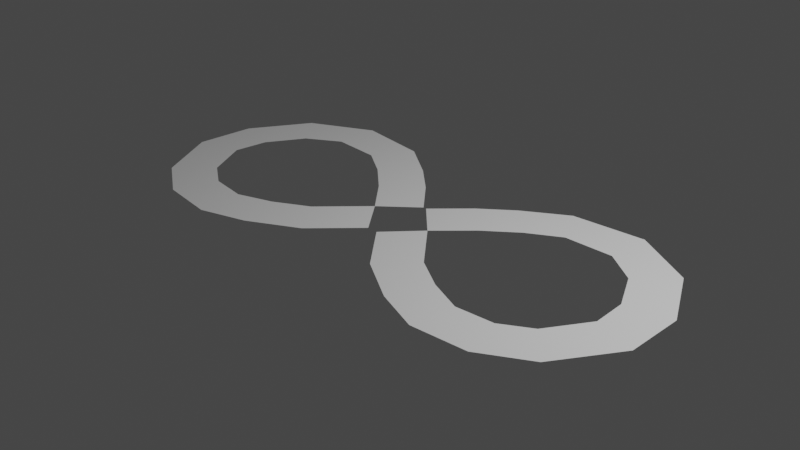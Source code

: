 # Source: cake.blend  (saved by Blender 2.82.7; exported with 4.5.12 LTS)
import bpy
from mathutils import Matrix  # noqa: F401  (used for matrix-valued properties, if any)

bpy.ops.wm.read_factory_settings(use_empty=True)
scene = bpy.context.scene
scene.name = 'Scene'

# ---- collections
col_collection = bpy.data.collections.new('Collection'); scene.collection.children.link(col_collection)
col_collection_2 = bpy.data.collections.new('Collection 2'); scene.collection.children.link(col_collection_2)

# ---- world
world_world = bpy.data.worlds.new('World'); scene.world = world_world
world_world.use_nodes = True; world_world.node_tree.nodes.clear()
_N = world_world.node_tree.nodes; _L = world_world.node_tree.links
n0 = _N.new('ShaderNodeOutputWorld'); n0.name = 'World Output'; n0.location = (300, 300)
n1 = _N.new('ShaderNodeBackground'); n1.name = 'Background'; n1.location = (10, 300)
n1.inputs[0].default_value = (0.05088, 0.05088, 0.05088, 1.0)
_L.new(n1.outputs[0], n0.inputs[0])
n0.is_active_output = True
world_world.color = (0.05088, 0.05088, 0.05088)
world_world.use_sun_shadow = False
world_world.sun_shadow_jitter_overblur = 0.0

# ---- cameras
cam_camera = bpy.data.cameras.new('Camera')
cam_camera.clip_end = 100.0
cam_camera.ortho_scale = 7.314

# ---- lights
light_light = bpy.data.lights.new('Light', 'POINT')
light_light.transmission_factor = 0.0
light_light.energy = 1000.0
light_light.shadow_soft_size = 0.1
light_light.shadow_maximum_resolution = 0.006
light_light.use_absolute_resolution = True

# ---- meshes
me_plane_001 = bpy.data.meshes.new('Plane.001')
me_plane_001.from_pydata([(-1.0, -1.0, 0.0), (1.0, -1.0, 0.0), (-1.0, 1.0, 0.0), (1.0, 1.0, 0.0), (-2.735, -1.195, 0.0), (-2.735, 0.8054, 0.0), (-4.331, -1.617, 0.0), (-4.913, 0.2965, 0.0), (-5.877, -3.151, 0.0), (-7.374, -1.825, 0.0), (-6.166, -4.872, 0.0), (-8.166, -4.871, 0.0), (-5.567, -6.697, 0.0), (-7.245, -7.784, 0.0), (-4.542, -7.83, 0.0), (-5.404, -9.635, 0.0), (-2.483, -8.305, 0.0), (-2.345, -10.3, 0.0), (-1.07, -7.938, 0.0), (-0.07284, -9.672, 0.0), (0.2115, -6.826, 0.0), (1.805, -8.035, 0.0), (0.8397, -5.285, 0.0), (2.668, -6.096, 0.0), (1.208, -3.611, 0.0), (3.206, -3.705, 0.0), (1.0, -1.0, 0.0), (2.998, -1.094, 0.0)], [], [(0, 1, 3, 2), (0, 2, 5, 4), (4, 5, 7, 6), (6, 7, 9, 8), (8, 9, 11, 10), (10, 11, 13, 12), (12, 13, 15, 14), (14, 15, 17, 16), (16, 17, 19, 18), (18, 19, 21, 20), (20, 21, 23, 22), (22, 23, 25, 24), (24, 25, 27, 26)])
_uv = me_plane_001.uv_layers.new(name='UVMap')
_uv.uv.foreach_set('vector', [0.0, 0.0, 1.0, 0.0, 1.0, 1.0, 0.0, 1.0, 0.0, 0.0, 0.0, 1.0, 0.0, 1.0, 0.0, 0.0, 0.0, 0.0, 0.0, 1.0, 0.0, 1.0, 0.0, 0.0, 0.0, 0.0, 0.0, 1.0, 0.0, 1.0, 0.0, 0.0, 0.0, 0.0, 0.0, 1.0, 0.0, 1.0, 0.0, 0.0, 0.0, 0.0, 0.0, 1.0, 0.0, 1.0, 0.0, 0.0, 0.0, 0.0, 0.0, 1.0, 0.0, 1.0, 0.0, 0.0, 0.0, 0.0, 0.0, 1.0, 0.0, 1.0, 0.0, 0.0, 0.0, 0.0, 0.0, 1.0, 0.0, 1.0, 0.0, 0.0, 0.0, 0.0, 0.0, 1.0, 0.0, 1.0, 0.0, 0.0, 0.0, 0.0, 0.0, 1.0, 0.0, 1.0, 0.0, 0.0, 0.0, 0.0, 0.0, 1.0, 0.0, 1.0, 0.0, 0.0, 0.0, 0.0, 0.0, 1.0, 0.0, 1.0, 0.0, 0.0])
me_plane_001.use_remesh_fix_poles = True
me_plane_001.use_remesh_preserve_attributes = False
me_plane_001.use_mirror_vertex_groups = False
me_plane_001.update()

# ---- objects
ob_light = bpy.data.objects.new('Light', light_light)
ob_camera = bpy.data.objects.new('Camera', cam_camera)
ob_empty = bpy.data.objects.new('Empty', None)
ob_plane = bpy.data.objects.new('Plane', me_plane_001)

# ---- transforms, parenting, visibility, modifiers, constraints
ob_light.location = (4.076, 1.005, 5.904)
ob_light.rotation_euler = (0.6503, 0.05522, 1.866)
ob_light.lock_rotations_4d = False
ob_light.empty_display_type = 'ARROWS'
ob_light.color = (0.0, 0.0, 0.0, 0.0)
ob_light.lineart.crease_threshold = 0.0
ob_camera.location = (7.359, -6.926, 4.958)
ob_camera.rotation_euler = (1.109, 0.0, 0.8149)
ob_camera.lock_rotations_4d = False
ob_camera.empty_display_type = 'ARROWS'
ob_camera.color = (0.0, 0.0, 0.0, 0.0)
ob_camera.display_type = 'WIRE'
ob_camera.lineart.crease_threshold = 0.0
ob_empty.location = (0.0, 0.0, 0.0)
ob_empty.scale = (1.5, 1.5, 1.5)
ob_empty.empty_display_type = 'IMAGE'
ob_empty.empty_display_size = 5.0
ob_empty.use_empty_image_alpha = True
ob_empty.color = (1.0, 1.0, 1.0, 0.1678)
ob_empty.hide_select = True
ob_empty.lineart.crease_threshold = 0.0
ob_plane.location = (-0.3759, 0.3759, 0.0)
ob_plane.rotation_euler = (0.0, -0.0, -157.9)
ob_plane.scale = (0.2525, 0.2525, 0.2525)
ob_plane.lineart.crease_threshold = 0.0
_m = ob_plane.modifiers.new('Mirror', 'MIRROR')
_m.use_clip = True
_m.mirror_object = ob_empty

# ---- collection membership
col_collection.objects.link(ob_light)
col_collection.objects.link(ob_camera)
col_collection.objects.link(ob_empty)
col_collection.objects.link(ob_plane)

# ---- scene / render settings (as saved in the file)
scene.camera = ob_camera
scene.frame_start = 1; scene.frame_end = 250; scene.frame_set(1)
scene.render.engine = 'BLENDER_EEVEE_NEXT'
scene.cycles.use_denoising = False
scene.cycles.samples = 128
scene.cycles.sampling_pattern = 'TABULATED_SOBOL'
scene.cycles.use_adaptive_sampling = False
scene.cycles.use_light_tree = False
scene.view_settings.view_transform = 'Filmic'
bpy.context.view_layer.update()
